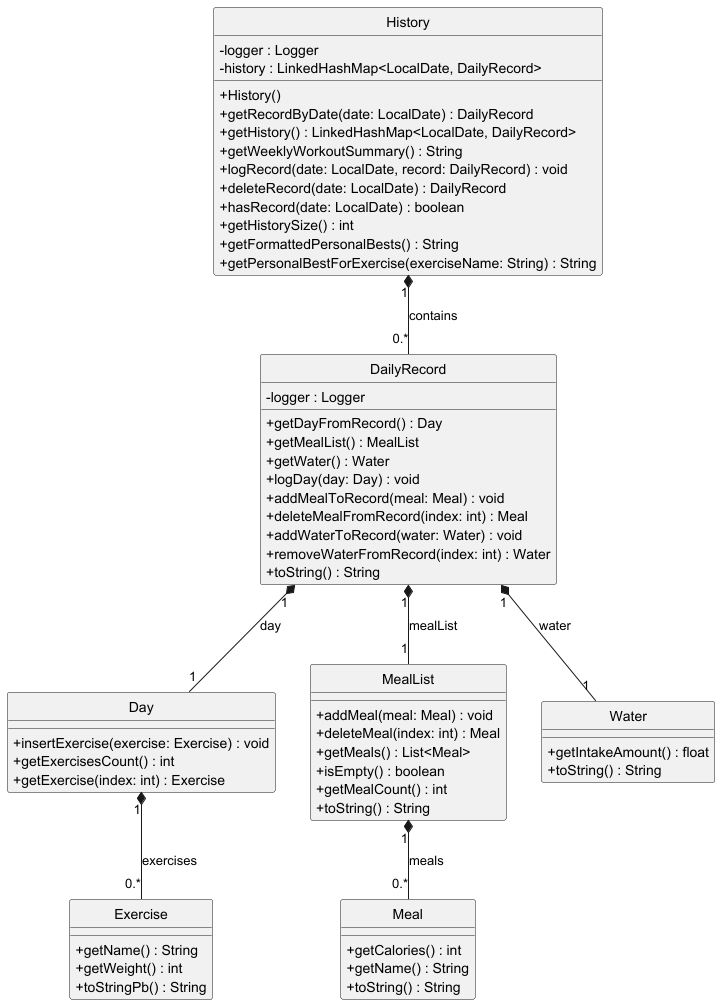

The diagram above was rendered by PlantUML. Its source (embedded in the PNG):
@startuml
skinparam classAttributeIconSize 0
hide circle

class History {
    - logger : Logger
    - history : LinkedHashMap<LocalDate, DailyRecord>
    + History()
    + getRecordByDate(date: LocalDate) : DailyRecord
    + getHistory() : LinkedHashMap<LocalDate, DailyRecord>
    + getWeeklyWorkoutSummary() : String
    + logRecord(date: LocalDate, record: DailyRecord) : void
    + deleteRecord(date: LocalDate) : DailyRecord
    + hasRecord(date: LocalDate) : boolean
    + getHistorySize() : int
    + getFormattedPersonalBests() : String
    + getPersonalBestForExercise(exerciseName: String) : String
}

class DailyRecord {
    - logger : Logger
    + getDayFromRecord() : Day
    + getMealList() : MealList
    + getWater() : Water
    + logDay(day: Day) : void
    + addMealToRecord(meal: Meal) : void
    + deleteMealFromRecord(index: int) : Meal
    + addWaterToRecord(water: Water) : void
    + removeWaterFromRecord(index: int) : Water
    + toString() : String
}

class Day {
    + insertExercise(exercise: Exercise) : void
    + getExercisesCount() : int
    + getExercise(index: int) : Exercise
}

class Exercise {
    + getName() : String
    + getWeight() : int
    + toStringPb() : String
}

class MealList {
    + addMeal(meal: Meal) : void
    + deleteMeal(index: int) : Meal
    + getMeals() : List<Meal>
    + isEmpty() : boolean
    + getMealCount() : int
    + toString() : String
}

class Meal {
    + getCalories() : int
    + getName() : String
    + toString() : String
}

class Water {
    + getIntakeAmount() : float
    + toString() : String
}

History "1" *-- "0.*" DailyRecord : contains
DailyRecord "1" *-- "1" Day : day
DailyRecord "1" *-- "1" MealList : mealList
DailyRecord "1" *-- "1" Water : water
Day "1" *-- "0.*" Exercise : exercises
MealList "1" *-- "0.*" Meal : meals

@enduml